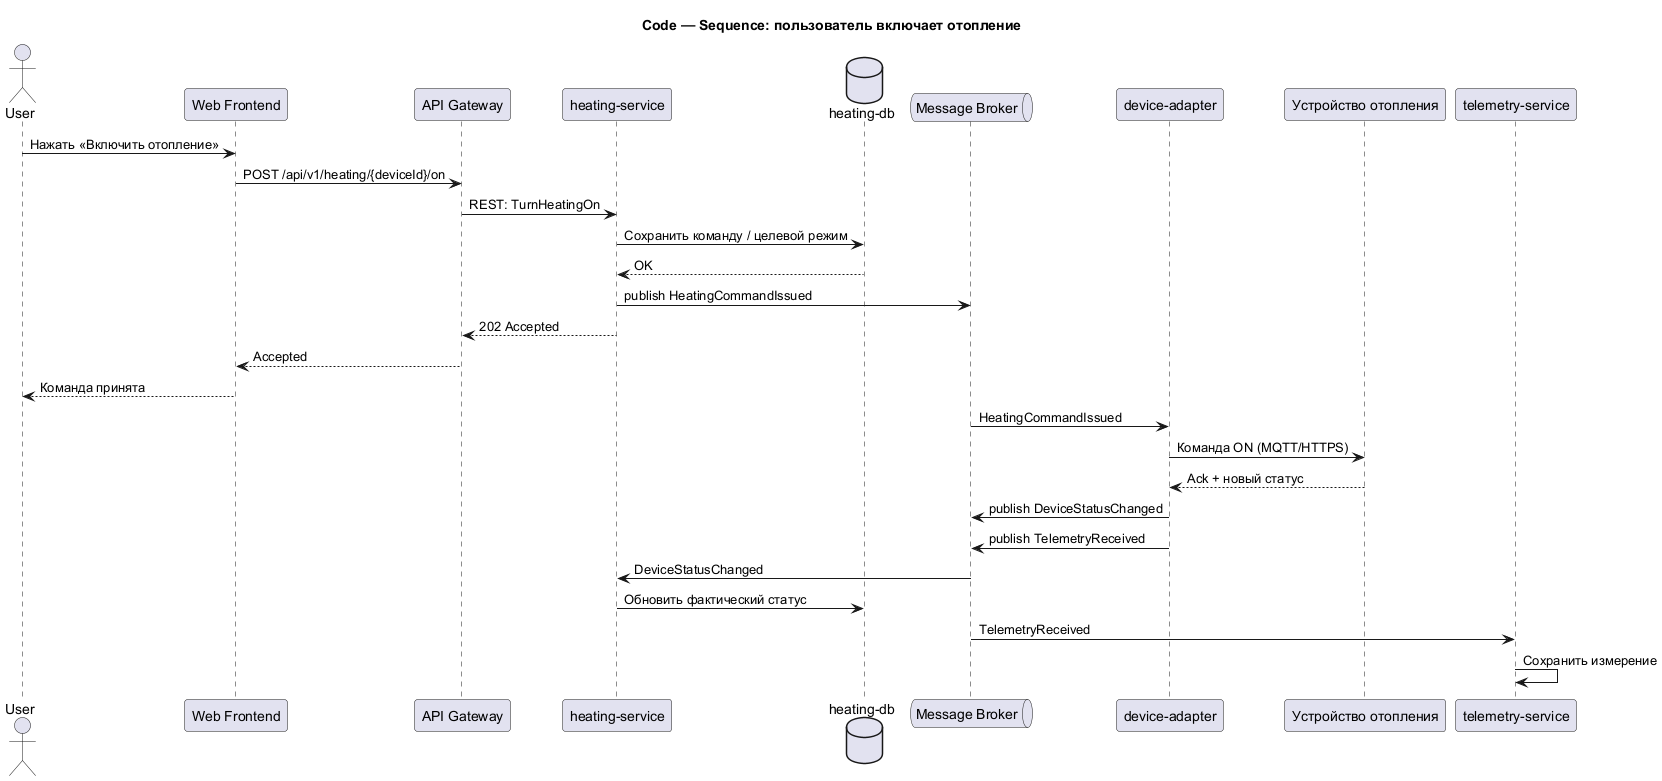

The diagram above was rendered by PlantUML. Its source (embedded in the PNG):
@startuml Code_Heating_Command_Sequence
title Code — Sequence: пользователь включает отопление

actor User as user
participant "Web Frontend" as web
participant "API Gateway" as gw
participant "heating-service" as heat
database "heating-db" as hdb
queue "Message Broker" as broker
participant "device-adapter" as adapter
participant "Устройство отопления" as device
participant "telemetry-service" as tele

user -> web: Нажать «Включить отопление»
web -> gw: POST /api/v1/heating/{deviceId}/on
gw -> heat: REST: TurnHeatingOn

heat -> hdb: Сохранить команду / целевой режим
hdb --> heat: OK
heat -> broker: publish HeatingCommandIssued
heat --> gw: 202 Accepted
gw --> web: Accepted
web --> user: Команда принята

broker -> adapter: HeatingCommandIssued
adapter -> device: Команда ON (MQTT/HTTPS)
device --> adapter: Ack + новый статус
adapter -> broker: publish DeviceStatusChanged
adapter -> broker: publish TelemetryReceived

broker -> heat: DeviceStatusChanged
heat -> hdb: Обновить фактический статус

broker -> tele: TelemetryReceived
tele -> tele: Сохранить измерение

@enduml